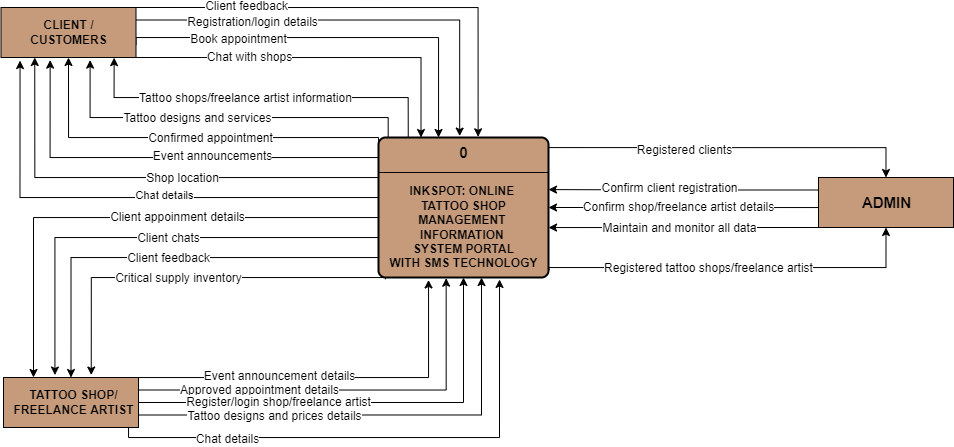

The diagram above was exported from draw.io. Its source (the exported page's mxGraphModel, read from the mxfile embedded in the PNG):
<mxGraphModel dx="855" dy="451" grid="1" gridSize="10" guides="1" tooltips="1" connect="1" arrows="1" fold="1" page="1" pageScale="1" pageWidth="1500" pageHeight="2000" math="0" shadow="0">
  <root>
    <mxCell id="0" />
    <mxCell id="1" parent="0" />
    <mxCell id="4QUkDH7MMi5kk4Y061eS-46" style="edgeStyle=orthogonalEdgeStyle;rounded=0;orthogonalLoop=1;jettySize=auto;html=1;exitX=1;exitY=0.25;exitDx=0;exitDy=0;entryX=0.29;entryY=1.017;entryDx=0;entryDy=0;entryPerimeter=0;fontSize=12;" parent="1" source="4QUkDH7MMi5kk4Y061eS-3" target="4QUkDH7MMi5kk4Y061eS-11" edge="1">
      <mxGeometry relative="1" as="geometry">
        <Array as="points">
          <mxPoint x="540" y="550" />
          <mxPoint x="830" y="550" />
          <mxPoint x="830" y="452" />
        </Array>
      </mxGeometry>
    </mxCell>
    <mxCell id="4QUkDH7MMi5kk4Y061eS-47" value="Event announcement details" style="edgeLabel;html=1;align=center;verticalAlign=middle;resizable=0;points=[];fontSize=12;" parent="4QUkDH7MMi5kk4Y061eS-46" vertex="1" connectable="0">
      <mxGeometry x="-0.5513" y="-2" relative="1" as="geometry">
        <mxPoint x="63" y="-4" as="offset" />
      </mxGeometry>
    </mxCell>
    <mxCell id="4QUkDH7MMi5kk4Y061eS-48" style="edgeStyle=orthogonalEdgeStyle;rounded=0;orthogonalLoop=1;jettySize=auto;html=1;exitX=1;exitY=0.25;exitDx=0;exitDy=0;entryX=0.398;entryY=1.005;entryDx=0;entryDy=0;entryPerimeter=0;fontSize=12;" parent="1" source="4QUkDH7MMi5kk4Y061eS-3" target="4QUkDH7MMi5kk4Y061eS-11" edge="1">
      <mxGeometry relative="1" as="geometry" />
    </mxCell>
    <mxCell id="4QUkDH7MMi5kk4Y061eS-49" value="Approved appointment details" style="edgeLabel;html=1;align=center;verticalAlign=middle;resizable=0;points=[];fontSize=12;" parent="4QUkDH7MMi5kk4Y061eS-48" vertex="1" connectable="0">
      <mxGeometry x="-0.6551" relative="1" as="geometry">
        <mxPoint x="48" as="offset" />
      </mxGeometry>
    </mxCell>
    <mxCell id="4QUkDH7MMi5kk4Y061eS-50" style="edgeStyle=orthogonalEdgeStyle;rounded=0;orthogonalLoop=1;jettySize=auto;html=1;exitX=1;exitY=0.5;exitDx=0;exitDy=0;entryX=0.5;entryY=1;entryDx=0;entryDy=0;fontSize=12;" parent="1" source="4QUkDH7MMi5kk4Y061eS-3" target="4QUkDH7MMi5kk4Y061eS-11" edge="1">
      <mxGeometry relative="1" as="geometry" />
    </mxCell>
    <mxCell id="4QUkDH7MMi5kk4Y061eS-51" value="Register/login shop/freelance artist" style="edgeLabel;html=1;align=center;verticalAlign=middle;resizable=0;points=[];fontSize=12;" parent="4QUkDH7MMi5kk4Y061eS-50" vertex="1" connectable="0">
      <mxGeometry x="-0.597" y="-1" relative="1" as="geometry">
        <mxPoint x="49" y="-1" as="offset" />
      </mxGeometry>
    </mxCell>
    <mxCell id="4QUkDH7MMi5kk4Y061eS-54" style="edgeStyle=orthogonalEdgeStyle;rounded=0;orthogonalLoop=1;jettySize=auto;html=1;exitX=1;exitY=1;exitDx=0;exitDy=0;entryX=0.712;entryY=1.014;entryDx=0;entryDy=0;entryPerimeter=0;fontSize=12;" parent="1" source="4QUkDH7MMi5kk4Y061eS-3" target="4QUkDH7MMi5kk4Y061eS-11" edge="1">
      <mxGeometry relative="1" as="geometry">
        <Array as="points">
          <mxPoint x="530" y="600" />
          <mxPoint x="530" y="610" />
          <mxPoint x="901" y="610" />
        </Array>
      </mxGeometry>
    </mxCell>
    <mxCell id="4QUkDH7MMi5kk4Y061eS-57" value="Chat details" style="edgeLabel;html=1;align=center;verticalAlign=middle;resizable=0;points=[];fontSize=12;" parent="4QUkDH7MMi5kk4Y061eS-54" vertex="1" connectable="0">
      <mxGeometry x="-0.569" y="-1" relative="1" as="geometry">
        <mxPoint as="offset" />
      </mxGeometry>
    </mxCell>
    <mxCell id="4QUkDH7MMi5kk4Y061eS-55" style="edgeStyle=orthogonalEdgeStyle;rounded=0;orthogonalLoop=1;jettySize=auto;html=1;exitX=1;exitY=0.75;exitDx=0;exitDy=0;entryX=0.606;entryY=1;entryDx=0;entryDy=0;entryPerimeter=0;fontSize=12;" parent="1" source="4QUkDH7MMi5kk4Y061eS-3" target="4QUkDH7MMi5kk4Y061eS-11" edge="1">
      <mxGeometry relative="1" as="geometry" />
    </mxCell>
    <mxCell id="4QUkDH7MMi5kk4Y061eS-56" value="Tattoo designs and prices details" style="edgeLabel;html=1;align=center;verticalAlign=middle;resizable=0;points=[];fontSize=12;" parent="4QUkDH7MMi5kk4Y061eS-55" vertex="1" connectable="0">
      <mxGeometry x="-0.4353" y="-1" relative="1" as="geometry">
        <mxPoint as="offset" />
      </mxGeometry>
    </mxCell>
    <mxCell id="4QUkDH7MMi5kk4Y061eS-3" value="" style="html=1;dashed=0;whitespace=wrap;fillColor=#C69B7B;" parent="1" vertex="1">
      <mxGeometry x="405" y="550" width="135" height="50" as="geometry" />
    </mxCell>
    <mxCell id="4QUkDH7MMi5kk4Y061eS-4" value="TATTOO SHOP/&lt;br&gt;FREELANCE ARTIST" style="text;html=1;resizable=0;autosize=1;align=center;verticalAlign=middle;points=[];fillColor=none;strokeColor=none;rounded=0;fontStyle=1" parent="1" vertex="1">
      <mxGeometry x="405" y="555" width="140" height="40" as="geometry" />
    </mxCell>
    <mxCell id="4QUkDH7MMi5kk4Y061eS-16" style="edgeStyle=orthogonalEdgeStyle;rounded=0;orthogonalLoop=1;jettySize=auto;html=1;exitX=1;exitY=0.25;exitDx=0;exitDy=0;entryX=0.373;entryY=-0.047;entryDx=0;entryDy=0;entryPerimeter=0;fontSize=12;" parent="1" source="4QUkDH7MMi5kk4Y061eS-5" target="4QUkDH7MMi5kk4Y061eS-15" edge="1">
      <mxGeometry relative="1" as="geometry" />
    </mxCell>
    <mxCell id="4QUkDH7MMi5kk4Y061eS-17" value="Registration/login details" style="edgeLabel;html=1;align=center;verticalAlign=middle;resizable=0;points=[];fontSize=12;" parent="4QUkDH7MMi5kk4Y061eS-16" vertex="1" connectable="0">
      <mxGeometry x="-0.4729" y="-1" relative="1" as="geometry">
        <mxPoint y="1" as="offset" />
      </mxGeometry>
    </mxCell>
    <mxCell id="4QUkDH7MMi5kk4Y061eS-18" style="edgeStyle=orthogonalEdgeStyle;rounded=0;orthogonalLoop=1;jettySize=auto;html=1;exitX=1;exitY=0.75;exitDx=0;exitDy=0;fontSize=12;" parent="1" source="4QUkDH7MMi5kk4Y061eS-5" target="4QUkDH7MMi5kk4Y061eS-11" edge="1">
      <mxGeometry relative="1" as="geometry">
        <Array as="points">
          <mxPoint x="538" y="210" />
          <mxPoint x="840" y="210" />
        </Array>
      </mxGeometry>
    </mxCell>
    <mxCell id="4QUkDH7MMi5kk4Y061eS-19" value="Book appointment" style="edgeLabel;html=1;align=center;verticalAlign=middle;resizable=0;points=[];fontSize=12;" parent="4QUkDH7MMi5kk4Y061eS-18" vertex="1" connectable="0">
      <mxGeometry x="-0.5105" relative="1" as="geometry">
        <mxPoint x="10" y="1" as="offset" />
      </mxGeometry>
    </mxCell>
    <mxCell id="4QUkDH7MMi5kk4Y061eS-20" style="edgeStyle=orthogonalEdgeStyle;rounded=0;orthogonalLoop=1;jettySize=auto;html=1;exitX=1;exitY=0;exitDx=0;exitDy=0;entryX=0.586;entryY=-0.005;entryDx=0;entryDy=0;entryPerimeter=0;fontSize=12;" parent="1" source="4QUkDH7MMi5kk4Y061eS-5" target="4QUkDH7MMi5kk4Y061eS-11" edge="1">
      <mxGeometry relative="1" as="geometry">
        <Array as="points">
          <mxPoint x="880" y="180" />
        </Array>
      </mxGeometry>
    </mxCell>
    <mxCell id="4QUkDH7MMi5kk4Y061eS-21" value="Client feedback" style="edgeLabel;html=1;align=center;verticalAlign=middle;resizable=0;points=[];fontSize=12;" parent="4QUkDH7MMi5kk4Y061eS-20" vertex="1" connectable="0">
      <mxGeometry x="-0.535" y="1" relative="1" as="geometry">
        <mxPoint as="offset" />
      </mxGeometry>
    </mxCell>
    <mxCell id="4QUkDH7MMi5kk4Y061eS-22" style="edgeStyle=orthogonalEdgeStyle;rounded=0;orthogonalLoop=1;jettySize=auto;html=1;exitX=1;exitY=1;exitDx=0;exitDy=0;entryX=0.25;entryY=0;entryDx=0;entryDy=0;fontSize=12;" parent="1" source="4QUkDH7MMi5kk4Y061eS-5" target="4QUkDH7MMi5kk4Y061eS-11" edge="1">
      <mxGeometry relative="1" as="geometry">
        <Array as="points">
          <mxPoint x="823" y="230" />
        </Array>
      </mxGeometry>
    </mxCell>
    <mxCell id="4QUkDH7MMi5kk4Y061eS-23" value="Chat with shops" style="edgeLabel;html=1;align=center;verticalAlign=middle;resizable=0;points=[];fontSize=12;" parent="4QUkDH7MMi5kk4Y061eS-22" vertex="1" connectable="0">
      <mxGeometry x="-0.5984" y="1" relative="1" as="geometry">
        <mxPoint x="40" y="1" as="offset" />
      </mxGeometry>
    </mxCell>
    <mxCell id="4QUkDH7MMi5kk4Y061eS-5" value="" style="html=1;dashed=0;whitespace=wrap;fillColor=#C69B7B;" parent="1" vertex="1">
      <mxGeometry x="402.5" y="180" width="135" height="50" as="geometry" />
    </mxCell>
    <mxCell id="4QUkDH7MMi5kk4Y061eS-6" value="CLIENT /&lt;br&gt;CUSTOMERS" style="text;html=1;resizable=0;autosize=1;align=center;verticalAlign=middle;points=[];fillColor=none;strokeColor=none;rounded=0;fontStyle=1" parent="1" vertex="1">
      <mxGeometry x="420" y="185" width="100" height="40" as="geometry" />
    </mxCell>
    <mxCell id="4QUkDH7MMi5kk4Y061eS-60" style="edgeStyle=orthogonalEdgeStyle;rounded=0;orthogonalLoop=1;jettySize=auto;html=1;exitX=0;exitY=0.25;exitDx=0;exitDy=0;entryX=1;entryY=0.372;entryDx=0;entryDy=0;entryPerimeter=0;fontSize=12;" parent="1" source="4QUkDH7MMi5kk4Y061eS-7" target="4QUkDH7MMi5kk4Y061eS-11" edge="1">
      <mxGeometry relative="1" as="geometry" />
    </mxCell>
    <mxCell id="4QUkDH7MMi5kk4Y061eS-61" value="Confirm client registration" style="edgeLabel;html=1;align=center;verticalAlign=middle;resizable=0;points=[];fontSize=12;" parent="4QUkDH7MMi5kk4Y061eS-60" vertex="1" connectable="0">
      <mxGeometry x="0.331" y="1" relative="1" as="geometry">
        <mxPoint x="30" y="-3" as="offset" />
      </mxGeometry>
    </mxCell>
    <mxCell id="4QUkDH7MMi5kk4Y061eS-65" style="edgeStyle=orthogonalEdgeStyle;rounded=0;orthogonalLoop=1;jettySize=auto;html=1;exitX=0;exitY=0.75;exitDx=0;exitDy=0;entryX=1;entryY=0.5;entryDx=0;entryDy=0;fontSize=12;" parent="1" source="4QUkDH7MMi5kk4Y061eS-7" target="4QUkDH7MMi5kk4Y061eS-11" edge="1">
      <mxGeometry relative="1" as="geometry">
        <Array as="points">
          <mxPoint x="1220" y="380" />
        </Array>
      </mxGeometry>
    </mxCell>
    <mxCell id="4QUkDH7MMi5kk4Y061eS-66" value="Confirm shop/freelance artist details" style="edgeLabel;html=1;align=center;verticalAlign=middle;resizable=0;points=[];fontSize=12;" parent="4QUkDH7MMi5kk4Y061eS-65" vertex="1" connectable="0">
      <mxGeometry x="0.2115" relative="1" as="geometry">
        <mxPoint x="21" as="offset" />
      </mxGeometry>
    </mxCell>
    <mxCell id="4QUkDH7MMi5kk4Y061eS-67" style="edgeStyle=orthogonalEdgeStyle;rounded=0;orthogonalLoop=1;jettySize=auto;html=1;exitX=0;exitY=1;exitDx=0;exitDy=0;fontSize=12;" parent="1" source="4QUkDH7MMi5kk4Y061eS-7" edge="1">
      <mxGeometry relative="1" as="geometry">
        <mxPoint x="950" y="400" as="targetPoint" />
        <Array as="points">
          <mxPoint x="950" y="400" />
        </Array>
      </mxGeometry>
    </mxCell>
    <mxCell id="4QUkDH7MMi5kk4Y061eS-68" value="Maintain and monitor all data" style="edgeLabel;html=1;align=center;verticalAlign=middle;resizable=0;points=[];fontSize=12;" parent="4QUkDH7MMi5kk4Y061eS-67" vertex="1" connectable="0">
      <mxGeometry x="0.6377" y="1" relative="1" as="geometry">
        <mxPoint x="81" y="-1" as="offset" />
      </mxGeometry>
    </mxCell>
    <mxCell id="4QUkDH7MMi5kk4Y061eS-7" value="" style="html=1;dashed=0;whitespace=wrap;fillColor=#C69B7B;" parent="1" vertex="1">
      <mxGeometry x="1220" y="350" width="135" height="50" as="geometry" />
    </mxCell>
    <mxCell id="4QUkDH7MMi5kk4Y061eS-8" value="ADMIN" style="text;html=1;resizable=0;autosize=1;align=center;verticalAlign=middle;points=[];fillColor=none;strokeColor=none;rounded=0;fontStyle=1;fontSize=15;" parent="1" vertex="1">
      <mxGeometry x="1252.5" y="360" width="70" height="30" as="geometry" />
    </mxCell>
    <mxCell id="4QUkDH7MMi5kk4Y061eS-24" style="edgeStyle=orthogonalEdgeStyle;rounded=0;orthogonalLoop=1;jettySize=auto;html=1;exitX=0.175;exitY=-0.006;exitDx=0;exitDy=0;entryX=0.838;entryY=1.004;entryDx=0;entryDy=0;entryPerimeter=0;fontSize=12;exitPerimeter=0;" parent="1" source="4QUkDH7MMi5kk4Y061eS-11" target="4QUkDH7MMi5kk4Y061eS-5" edge="1">
      <mxGeometry relative="1" as="geometry">
        <Array as="points">
          <mxPoint x="810" y="270" />
          <mxPoint x="516" y="270" />
        </Array>
      </mxGeometry>
    </mxCell>
    <mxCell id="4QUkDH7MMi5kk4Y061eS-25" value="Tattoo shops/freelance artist information" style="edgeLabel;html=1;align=center;verticalAlign=middle;resizable=0;points=[];fontSize=12;" parent="4QUkDH7MMi5kk4Y061eS-24" vertex="1" connectable="0">
      <mxGeometry x="0.3337" relative="1" as="geometry">
        <mxPoint x="46" as="offset" />
      </mxGeometry>
    </mxCell>
    <mxCell id="4QUkDH7MMi5kk4Y061eS-26" style="edgeStyle=orthogonalEdgeStyle;rounded=0;orthogonalLoop=1;jettySize=auto;html=1;exitX=0.057;exitY=-0.006;exitDx=0;exitDy=0;entryX=0.66;entryY=1.052;entryDx=0;entryDy=0;entryPerimeter=0;fontSize=12;exitPerimeter=0;" parent="1" source="4QUkDH7MMi5kk4Y061eS-11" target="4QUkDH7MMi5kk4Y061eS-5" edge="1">
      <mxGeometry relative="1" as="geometry">
        <Array as="points">
          <mxPoint x="790" y="290" />
          <mxPoint x="492" y="290" />
        </Array>
      </mxGeometry>
    </mxCell>
    <mxCell id="4QUkDH7MMi5kk4Y061eS-27" value="Tattoo designs and services" style="edgeLabel;html=1;align=center;verticalAlign=middle;resizable=0;points=[];fontSize=12;" parent="4QUkDH7MMi5kk4Y061eS-26" vertex="1" connectable="0">
      <mxGeometry x="0.1219" relative="1" as="geometry">
        <mxPoint as="offset" />
      </mxGeometry>
    </mxCell>
    <mxCell id="4QUkDH7MMi5kk4Y061eS-30" style="edgeStyle=orthogonalEdgeStyle;rounded=0;orthogonalLoop=1;jettySize=auto;html=1;exitX=0;exitY=0.25;exitDx=0;exitDy=0;entryX=0.5;entryY=1;entryDx=0;entryDy=0;fontSize=12;" parent="1" source="4QUkDH7MMi5kk4Y061eS-11" target="4QUkDH7MMi5kk4Y061eS-5" edge="1">
      <mxGeometry relative="1" as="geometry">
        <Array as="points">
          <mxPoint x="780" y="310" />
          <mxPoint x="470" y="310" />
        </Array>
      </mxGeometry>
    </mxCell>
    <mxCell id="4QUkDH7MMi5kk4Y061eS-31" value="Confirmed appointment" style="edgeLabel;html=1;align=center;verticalAlign=middle;resizable=0;points=[];fontSize=12;" parent="4QUkDH7MMi5kk4Y061eS-30" vertex="1" connectable="0">
      <mxGeometry x="0.1252" y="3" relative="1" as="geometry">
        <mxPoint x="36" y="-3" as="offset" />
      </mxGeometry>
    </mxCell>
    <mxCell id="4QUkDH7MMi5kk4Y061eS-32" style="edgeStyle=orthogonalEdgeStyle;rounded=0;orthogonalLoop=1;jettySize=auto;html=1;exitX=0;exitY=0.25;exitDx=0;exitDy=0;entryX=0.364;entryY=1.052;entryDx=0;entryDy=0;entryPerimeter=0;fontSize=12;" parent="1" source="4QUkDH7MMi5kk4Y061eS-11" target="4QUkDH7MMi5kk4Y061eS-5" edge="1">
      <mxGeometry relative="1" as="geometry">
        <Array as="points">
          <mxPoint x="780" y="330" />
          <mxPoint x="452" y="330" />
        </Array>
      </mxGeometry>
    </mxCell>
    <mxCell id="4QUkDH7MMi5kk4Y061eS-33" value="Event announcements" style="edgeLabel;html=1;align=center;verticalAlign=middle;resizable=0;points=[];fontSize=12;" parent="4QUkDH7MMi5kk4Y061eS-32" vertex="1" connectable="0">
      <mxGeometry x="0.0185" y="-1" relative="1" as="geometry">
        <mxPoint x="43" y="-1" as="offset" />
      </mxGeometry>
    </mxCell>
    <mxCell id="4QUkDH7MMi5kk4Y061eS-34" style="edgeStyle=orthogonalEdgeStyle;rounded=0;orthogonalLoop=1;jettySize=auto;html=1;exitX=0;exitY=0.5;exitDx=0;exitDy=0;entryX=0.25;entryY=1;entryDx=0;entryDy=0;fontSize=12;" parent="1" source="4QUkDH7MMi5kk4Y061eS-11" target="4QUkDH7MMi5kk4Y061eS-5" edge="1">
      <mxGeometry relative="1" as="geometry">
        <Array as="points">
          <mxPoint x="780" y="350" />
          <mxPoint x="436" y="350" />
        </Array>
      </mxGeometry>
    </mxCell>
    <mxCell id="4QUkDH7MMi5kk4Y061eS-35" value="Shop location" style="edgeLabel;html=1;align=center;verticalAlign=middle;resizable=0;points=[];fontSize=12;" parent="4QUkDH7MMi5kk4Y061eS-34" vertex="1" connectable="0">
      <mxGeometry x="-0.0825" relative="1" as="geometry">
        <mxPoint as="offset" />
      </mxGeometry>
    </mxCell>
    <mxCell id="4QUkDH7MMi5kk4Y061eS-36" style="edgeStyle=orthogonalEdgeStyle;rounded=0;orthogonalLoop=1;jettySize=auto;html=1;exitX=0;exitY=0.5;exitDx=0;exitDy=0;fontSize=12;" parent="1" source="4QUkDH7MMi5kk4Y061eS-11" edge="1">
      <mxGeometry relative="1" as="geometry">
        <mxPoint x="435" y="550" as="targetPoint" />
        <Array as="points">
          <mxPoint x="780" y="390" />
          <mxPoint x="435" y="390" />
        </Array>
      </mxGeometry>
    </mxCell>
    <mxCell id="4QUkDH7MMi5kk4Y061eS-37" value="Client appoinment details" style="edgeLabel;html=1;align=center;verticalAlign=middle;resizable=0;points=[];fontSize=12;" parent="4QUkDH7MMi5kk4Y061eS-36" vertex="1" connectable="0">
      <mxGeometry x="-0.0583" y="-1" relative="1" as="geometry">
        <mxPoint x="31" as="offset" />
      </mxGeometry>
    </mxCell>
    <mxCell id="4QUkDH7MMi5kk4Y061eS-38" style="edgeStyle=orthogonalEdgeStyle;rounded=0;orthogonalLoop=1;jettySize=auto;html=1;exitX=0;exitY=0.75;exitDx=0;exitDy=0;entryX=0.381;entryY=-0.049;entryDx=0;entryDy=0;entryPerimeter=0;fontSize=12;" parent="1" source="4QUkDH7MMi5kk4Y061eS-11" target="4QUkDH7MMi5kk4Y061eS-3" edge="1">
      <mxGeometry relative="1" as="geometry">
        <Array as="points">
          <mxPoint x="780" y="410" />
          <mxPoint x="456" y="410" />
        </Array>
      </mxGeometry>
    </mxCell>
    <mxCell id="4QUkDH7MMi5kk4Y061eS-39" value="Client chats" style="edgeLabel;html=1;align=center;verticalAlign=middle;resizable=0;points=[];fontSize=12;" parent="4QUkDH7MMi5kk4Y061eS-38" vertex="1" connectable="0">
      <mxGeometry x="-0.0058" y="3" relative="1" as="geometry">
        <mxPoint x="16" y="-3" as="offset" />
      </mxGeometry>
    </mxCell>
    <mxCell id="4QUkDH7MMi5kk4Y061eS-40" style="edgeStyle=orthogonalEdgeStyle;rounded=0;orthogonalLoop=1;jettySize=auto;html=1;exitX=0.007;exitY=0.925;exitDx=0;exitDy=0;entryX=0.5;entryY=0;entryDx=0;entryDy=0;fontSize=12;exitPerimeter=0;" parent="1" source="4QUkDH7MMi5kk4Y061eS-11" target="4QUkDH7MMi5kk4Y061eS-3" edge="1">
      <mxGeometry relative="1" as="geometry">
        <Array as="points">
          <mxPoint x="780" y="430" />
          <mxPoint x="473" y="430" />
        </Array>
      </mxGeometry>
    </mxCell>
    <mxCell id="4QUkDH7MMi5kk4Y061eS-41" value="Client feedback" style="edgeLabel;html=1;align=center;verticalAlign=middle;resizable=0;points=[];fontSize=12;" parent="4QUkDH7MMi5kk4Y061eS-40" vertex="1" connectable="0">
      <mxGeometry x="0.0042" y="2" relative="1" as="geometry">
        <mxPoint x="-1" y="-2" as="offset" />
      </mxGeometry>
    </mxCell>
    <mxCell id="4QUkDH7MMi5kk4Y061eS-42" style="edgeStyle=orthogonalEdgeStyle;rounded=0;orthogonalLoop=1;jettySize=auto;html=1;exitX=0.041;exitY=1.013;exitDx=0;exitDy=0;entryX=0.65;entryY=-0.049;entryDx=0;entryDy=0;entryPerimeter=0;fontSize=12;exitPerimeter=0;" parent="1" source="4QUkDH7MMi5kk4Y061eS-11" target="4QUkDH7MMi5kk4Y061eS-3" edge="1">
      <mxGeometry relative="1" as="geometry">
        <Array as="points">
          <mxPoint x="787" y="450" />
          <mxPoint x="493" y="450" />
        </Array>
      </mxGeometry>
    </mxCell>
    <mxCell id="4QUkDH7MMi5kk4Y061eS-43" value="Critical supply inventory" style="edgeLabel;html=1;align=center;verticalAlign=middle;resizable=0;points=[];fontSize=12;" parent="4QUkDH7MMi5kk4Y061eS-42" vertex="1" connectable="0">
      <mxGeometry x="0.1028" y="1" relative="1" as="geometry">
        <mxPoint x="8" y="-1" as="offset" />
      </mxGeometry>
    </mxCell>
    <mxCell id="4QUkDH7MMi5kk4Y061eS-62" style="edgeStyle=orthogonalEdgeStyle;rounded=0;orthogonalLoop=1;jettySize=auto;html=1;exitX=1.003;exitY=0.072;exitDx=0;exitDy=0;entryX=0.5;entryY=0;entryDx=0;entryDy=0;fontSize=12;exitPerimeter=0;" parent="1" source="4QUkDH7MMi5kk4Y061eS-11" target="4QUkDH7MMi5kk4Y061eS-7" edge="1">
      <mxGeometry relative="1" as="geometry">
        <Array as="points">
          <mxPoint x="1287" y="320" />
        </Array>
      </mxGeometry>
    </mxCell>
    <mxCell id="4QUkDH7MMi5kk4Y061eS-63" value="Registered clients" style="edgeLabel;html=1;align=center;verticalAlign=middle;resizable=0;points=[];fontSize=12;" parent="4QUkDH7MMi5kk4Y061eS-62" vertex="1" connectable="0">
      <mxGeometry x="-0.2644" y="-2" relative="1" as="geometry">
        <mxPoint as="offset" />
      </mxGeometry>
    </mxCell>
    <mxCell id="4QUkDH7MMi5kk4Y061eS-69" style="edgeStyle=orthogonalEdgeStyle;rounded=0;orthogonalLoop=1;jettySize=auto;html=1;exitX=1.007;exitY=0.941;exitDx=0;exitDy=0;entryX=0.5;entryY=1;entryDx=0;entryDy=0;fontSize=12;exitPerimeter=0;" parent="1" source="4QUkDH7MMi5kk4Y061eS-11" target="4QUkDH7MMi5kk4Y061eS-7" edge="1">
      <mxGeometry relative="1" as="geometry">
        <Array as="points">
          <mxPoint x="950" y="442" />
          <mxPoint x="950" y="440" />
          <mxPoint x="1287" y="440" />
        </Array>
      </mxGeometry>
    </mxCell>
    <mxCell id="4QUkDH7MMi5kk4Y061eS-70" value="Registered tattoo shops/freelance artist" style="edgeLabel;html=1;align=center;verticalAlign=middle;resizable=0;points=[];fontSize=12;" parent="4QUkDH7MMi5kk4Y061eS-69" vertex="1" connectable="0">
      <mxGeometry x="-0.6422" y="-2" relative="1" as="geometry">
        <mxPoint x="95" y="-2" as="offset" />
      </mxGeometry>
    </mxCell>
    <mxCell id="RUR-7HwkSoRKGmrKIYU_-1" style="edgeStyle=orthogonalEdgeStyle;rounded=0;orthogonalLoop=1;jettySize=auto;html=1;exitX=0;exitY=0.5;exitDx=0;exitDy=0;entryX=0.141;entryY=1.061;entryDx=0;entryDy=0;entryPerimeter=0;" edge="1" parent="1" source="4QUkDH7MMi5kk4Y061eS-11" target="4QUkDH7MMi5kk4Y061eS-5">
      <mxGeometry relative="1" as="geometry">
        <Array as="points">
          <mxPoint x="780" y="370" />
          <mxPoint x="421" y="370" />
        </Array>
      </mxGeometry>
    </mxCell>
    <mxCell id="RUR-7HwkSoRKGmrKIYU_-2" value="Chat details" style="edgeLabel;html=1;align=center;verticalAlign=middle;resizable=0;points=[];" vertex="1" connectable="0" parent="RUR-7HwkSoRKGmrKIYU_-1">
      <mxGeometry x="-0.1098" y="-3" relative="1" as="geometry">
        <mxPoint as="offset" />
      </mxGeometry>
    </mxCell>
    <mxCell id="4QUkDH7MMi5kk4Y061eS-11" value="" style="rounded=1;whiteSpace=wrap;html=1;absoluteArcSize=1;arcSize=14;strokeWidth=2;fontSize=15;fillColor=#C69B7B;" parent="1" vertex="1">
      <mxGeometry x="780" y="310" width="170" height="140" as="geometry" />
    </mxCell>
    <mxCell id="4QUkDH7MMi5kk4Y061eS-13" value="" style="endArrow=none;html=1;rounded=0;fontSize=15;entryX=1;entryY=0.25;entryDx=0;entryDy=0;exitX=0;exitY=0.25;exitDx=0;exitDy=0;" parent="1" source="4QUkDH7MMi5kk4Y061eS-11" target="4QUkDH7MMi5kk4Y061eS-11" edge="1">
      <mxGeometry width="50" height="50" relative="1" as="geometry">
        <mxPoint x="790" y="380" as="sourcePoint" />
        <mxPoint x="840" y="330" as="targetPoint" />
      </mxGeometry>
    </mxCell>
    <mxCell id="4QUkDH7MMi5kk4Y061eS-14" value="INKSPOT: ONLINE&amp;nbsp;&lt;br style=&quot;font-size: 12px;&quot;&gt;TATTOO SHOP&lt;br style=&quot;font-size: 12px;&quot;&gt;MANAGEMENT&amp;nbsp;&lt;br style=&quot;font-size: 12px;&quot;&gt;INFORMATION&amp;nbsp;&lt;br style=&quot;font-size: 12px;&quot;&gt;SYSTEM PORTAL&lt;br style=&quot;font-size: 12px;&quot;&gt;WITH SMS TECHNOLOGY" style="text;html=1;resizable=0;autosize=1;align=center;verticalAlign=middle;points=[];fillColor=none;strokeColor=none;rounded=0;fontSize=12;fontStyle=1" parent="1" vertex="1">
      <mxGeometry x="780" y="350" width="170" height="100" as="geometry" />
    </mxCell>
    <mxCell id="4QUkDH7MMi5kk4Y061eS-15" value="0" style="text;html=1;resizable=0;autosize=1;align=center;verticalAlign=middle;points=[];fillColor=none;strokeColor=none;rounded=0;fontStyle=1;fontSize=15;" parent="1" vertex="1">
      <mxGeometry x="850" y="310" width="30" height="30" as="geometry" />
    </mxCell>
  </root>
</mxGraphModel>